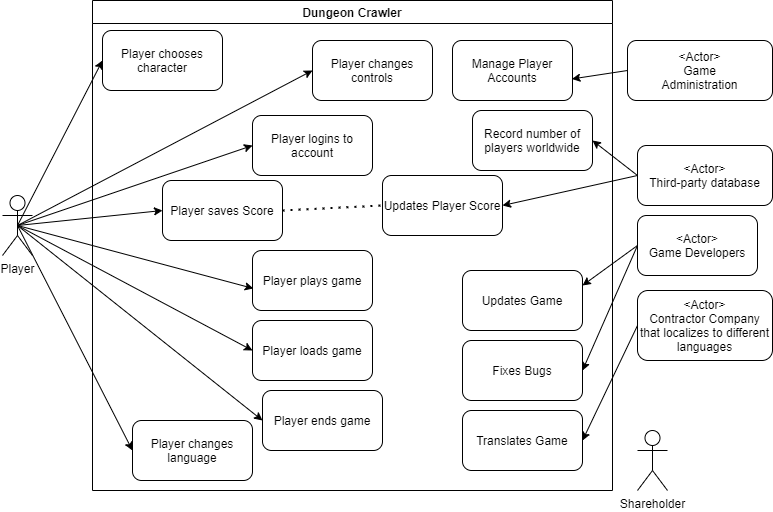

The diagram above was exported from draw.io. Its source (the exported page's mxGraphModel, read from the mxfile embedded in the PNG):
<mxGraphModel dx="782" dy="474" grid="1" gridSize="10" guides="1" tooltips="1" connect="1" arrows="1" fold="1" page="1" pageScale="1" pageWidth="850" pageHeight="1100" math="0" shadow="0">
  <root>
    <mxCell id="0" />
    <mxCell id="1" parent="0" />
    <mxCell id="avsjto6uw-Cj3dHtUeBl-38" style="rounded=0;orthogonalLoop=1;jettySize=auto;html=1;exitX=0.5;exitY=0.5;exitDx=0;exitDy=0;exitPerimeter=0;entryX=0;entryY=0.5;entryDx=0;entryDy=0;" edge="1" parent="1" source="avsjto6uw-Cj3dHtUeBl-46" target="avsjto6uw-Cj3dHtUeBl-49">
      <mxGeometry relative="1" as="geometry" />
    </mxCell>
    <mxCell id="avsjto6uw-Cj3dHtUeBl-39" style="rounded=0;orthogonalLoop=1;jettySize=auto;html=1;exitX=0.5;exitY=0.5;exitDx=0;exitDy=0;exitPerimeter=0;entryX=0;entryY=0.5;entryDx=0;entryDy=0;" edge="1" parent="1" source="avsjto6uw-Cj3dHtUeBl-46" target="avsjto6uw-Cj3dHtUeBl-48">
      <mxGeometry relative="1" as="geometry" />
    </mxCell>
    <mxCell id="avsjto6uw-Cj3dHtUeBl-40" style="rounded=0;orthogonalLoop=1;jettySize=auto;html=1;exitX=0.5;exitY=0.5;exitDx=0;exitDy=0;exitPerimeter=0;entryX=0;entryY=0.5;entryDx=0;entryDy=0;" edge="1" parent="1" source="avsjto6uw-Cj3dHtUeBl-46" target="avsjto6uw-Cj3dHtUeBl-51">
      <mxGeometry relative="1" as="geometry" />
    </mxCell>
    <mxCell id="avsjto6uw-Cj3dHtUeBl-41" style="edgeStyle=none;rounded=0;orthogonalLoop=1;jettySize=auto;html=1;exitX=0.5;exitY=0.5;exitDx=0;exitDy=0;exitPerimeter=0;entryX=0.007;entryY=0.633;entryDx=0;entryDy=0;entryPerimeter=0;" edge="1" parent="1" source="avsjto6uw-Cj3dHtUeBl-46" target="avsjto6uw-Cj3dHtUeBl-50">
      <mxGeometry relative="1" as="geometry" />
    </mxCell>
    <mxCell id="avsjto6uw-Cj3dHtUeBl-42" style="rounded=0;orthogonalLoop=1;jettySize=auto;html=1;exitX=0.5;exitY=0.5;exitDx=0;exitDy=0;exitPerimeter=0;entryX=0;entryY=0.5;entryDx=0;entryDy=0;" edge="1" parent="1" source="avsjto6uw-Cj3dHtUeBl-46" target="avsjto6uw-Cj3dHtUeBl-52">
      <mxGeometry relative="1" as="geometry" />
    </mxCell>
    <mxCell id="avsjto6uw-Cj3dHtUeBl-43" style="edgeStyle=none;rounded=0;orthogonalLoop=1;jettySize=auto;html=1;exitX=0.5;exitY=0.5;exitDx=0;exitDy=0;exitPerimeter=0;entryX=0;entryY=0.5;entryDx=0;entryDy=0;" edge="1" parent="1" source="avsjto6uw-Cj3dHtUeBl-46" target="avsjto6uw-Cj3dHtUeBl-53">
      <mxGeometry relative="1" as="geometry" />
    </mxCell>
    <mxCell id="avsjto6uw-Cj3dHtUeBl-44" style="edgeStyle=none;rounded=0;orthogonalLoop=1;jettySize=auto;html=1;exitX=0.5;exitY=0.5;exitDx=0;exitDy=0;exitPerimeter=0;entryX=0;entryY=0.5;entryDx=0;entryDy=0;" edge="1" parent="1" source="avsjto6uw-Cj3dHtUeBl-46" target="avsjto6uw-Cj3dHtUeBl-54">
      <mxGeometry relative="1" as="geometry">
        <mxPoint x="370" y="665" as="targetPoint" />
      </mxGeometry>
    </mxCell>
    <mxCell id="avsjto6uw-Cj3dHtUeBl-45" style="edgeStyle=none;rounded=0;orthogonalLoop=1;jettySize=auto;html=1;exitX=0.5;exitY=0.5;exitDx=0;exitDy=0;exitPerimeter=0;entryX=0;entryY=0.5;entryDx=0;entryDy=0;" edge="1" parent="1" source="avsjto6uw-Cj3dHtUeBl-46" target="avsjto6uw-Cj3dHtUeBl-55">
      <mxGeometry relative="1" as="geometry" />
    </mxCell>
    <mxCell id="avsjto6uw-Cj3dHtUeBl-46" value="Player" style="shape=umlActor;verticalLabelPosition=bottom;verticalAlign=top;html=1;outlineConnect=0;" vertex="1" parent="1">
      <mxGeometry x="250" y="395" width="30" height="60" as="geometry" />
    </mxCell>
    <mxCell id="avsjto6uw-Cj3dHtUeBl-47" value="Dungeon Crawler" style="swimlane;" vertex="1" parent="1">
      <mxGeometry x="340" y="200" width="520" height="490" as="geometry" />
    </mxCell>
    <mxCell id="avsjto6uw-Cj3dHtUeBl-48" value="Player logins to account" style="rounded=1;whiteSpace=wrap;html=1;" vertex="1" parent="avsjto6uw-Cj3dHtUeBl-47">
      <mxGeometry x="160" y="115" width="120" height="60" as="geometry" />
    </mxCell>
    <mxCell id="avsjto6uw-Cj3dHtUeBl-49" value="Player loads game" style="rounded=1;whiteSpace=wrap;html=1;" vertex="1" parent="avsjto6uw-Cj3dHtUeBl-47">
      <mxGeometry x="160" y="320" width="120" height="60" as="geometry" />
    </mxCell>
    <mxCell id="avsjto6uw-Cj3dHtUeBl-50" value="Player plays game" style="rounded=1;whiteSpace=wrap;html=1;" vertex="1" parent="avsjto6uw-Cj3dHtUeBl-47">
      <mxGeometry x="160" y="250" width="120" height="60" as="geometry" />
    </mxCell>
    <mxCell id="avsjto6uw-Cj3dHtUeBl-51" value="Player saves Score" style="rounded=1;whiteSpace=wrap;html=1;" vertex="1" parent="avsjto6uw-Cj3dHtUeBl-47">
      <mxGeometry x="70" y="180" width="120" height="60" as="geometry" />
    </mxCell>
    <mxCell id="avsjto6uw-Cj3dHtUeBl-52" value="Player changes controls" style="rounded=1;whiteSpace=wrap;html=1;" vertex="1" parent="avsjto6uw-Cj3dHtUeBl-47">
      <mxGeometry x="220" y="40" width="120" height="60" as="geometry" />
    </mxCell>
    <mxCell id="avsjto6uw-Cj3dHtUeBl-53" value="Player ends game" style="rounded=1;whiteSpace=wrap;html=1;" vertex="1" parent="avsjto6uw-Cj3dHtUeBl-47">
      <mxGeometry x="170" y="390" width="120" height="60" as="geometry" />
    </mxCell>
    <mxCell id="avsjto6uw-Cj3dHtUeBl-54" value="Player changes language" style="rounded=1;whiteSpace=wrap;html=1;" vertex="1" parent="avsjto6uw-Cj3dHtUeBl-47">
      <mxGeometry x="40" y="420" width="120" height="60" as="geometry" />
    </mxCell>
    <mxCell id="avsjto6uw-Cj3dHtUeBl-55" value="Player chooses character" style="rounded=1;whiteSpace=wrap;html=1;" vertex="1" parent="avsjto6uw-Cj3dHtUeBl-47">
      <mxGeometry x="10" y="30" width="120" height="60" as="geometry" />
    </mxCell>
    <mxCell id="avsjto6uw-Cj3dHtUeBl-56" value="Record number of players worldwide" style="rounded=1;whiteSpace=wrap;html=1;" vertex="1" parent="avsjto6uw-Cj3dHtUeBl-47">
      <mxGeometry x="380" y="110" width="120" height="60" as="geometry" />
    </mxCell>
    <mxCell id="avsjto6uw-Cj3dHtUeBl-57" value="Updates Game" style="rounded=1;whiteSpace=wrap;html=1;" vertex="1" parent="avsjto6uw-Cj3dHtUeBl-47">
      <mxGeometry x="370" y="270" width="120" height="60" as="geometry" />
    </mxCell>
    <mxCell id="avsjto6uw-Cj3dHtUeBl-58" value="Fixes Bugs" style="rounded=1;whiteSpace=wrap;html=1;" vertex="1" parent="avsjto6uw-Cj3dHtUeBl-47">
      <mxGeometry x="370" y="340" width="120" height="60" as="geometry" />
    </mxCell>
    <mxCell id="avsjto6uw-Cj3dHtUeBl-59" value="Translates Game" style="rounded=1;whiteSpace=wrap;html=1;" vertex="1" parent="avsjto6uw-Cj3dHtUeBl-47">
      <mxGeometry x="370" y="410" width="120" height="60" as="geometry" />
    </mxCell>
    <mxCell id="avsjto6uw-Cj3dHtUeBl-60" value="Updates Player Score" style="rounded=1;whiteSpace=wrap;html=1;" vertex="1" parent="avsjto6uw-Cj3dHtUeBl-47">
      <mxGeometry x="290" y="175" width="120" height="60" as="geometry" />
    </mxCell>
    <mxCell id="avsjto6uw-Cj3dHtUeBl-61" value="" style="endArrow=none;dashed=1;html=1;dashPattern=1 3;strokeWidth=2;exitX=1;exitY=0.5;exitDx=0;exitDy=0;entryX=0;entryY=0.5;entryDx=0;entryDy=0;" edge="1" parent="avsjto6uw-Cj3dHtUeBl-47" source="avsjto6uw-Cj3dHtUeBl-51" target="avsjto6uw-Cj3dHtUeBl-60">
      <mxGeometry width="50" height="50" relative="1" as="geometry">
        <mxPoint x="250" y="290" as="sourcePoint" />
        <mxPoint x="290" y="240" as="targetPoint" />
      </mxGeometry>
    </mxCell>
    <mxCell id="avsjto6uw-Cj3dHtUeBl-62" value="Manage Player Accounts" style="rounded=1;whiteSpace=wrap;html=1;" vertex="1" parent="avsjto6uw-Cj3dHtUeBl-47">
      <mxGeometry x="360" y="40" width="120" height="60" as="geometry" />
    </mxCell>
    <mxCell id="avsjto6uw-Cj3dHtUeBl-63" style="edgeStyle=none;rounded=0;orthogonalLoop=1;jettySize=auto;html=1;exitX=0;exitY=0.5;exitDx=0;exitDy=0;entryX=1;entryY=0.5;entryDx=0;entryDy=0;" edge="1" parent="1" source="avsjto6uw-Cj3dHtUeBl-65" target="avsjto6uw-Cj3dHtUeBl-60">
      <mxGeometry relative="1" as="geometry">
        <mxPoint x="790" y="430" as="targetPoint" />
      </mxGeometry>
    </mxCell>
    <mxCell id="avsjto6uw-Cj3dHtUeBl-64" style="edgeStyle=none;rounded=0;orthogonalLoop=1;jettySize=auto;html=1;exitX=0;exitY=0.5;exitDx=0;exitDy=0;entryX=1;entryY=0.5;entryDx=0;entryDy=0;" edge="1" parent="1" source="avsjto6uw-Cj3dHtUeBl-65" target="avsjto6uw-Cj3dHtUeBl-56">
      <mxGeometry relative="1" as="geometry" />
    </mxCell>
    <mxCell id="avsjto6uw-Cj3dHtUeBl-65" value="&amp;lt;Actor&amp;gt;&lt;br&gt;Third-party database" style="rounded=1;whiteSpace=wrap;html=1;" vertex="1" parent="1">
      <mxGeometry x="885" y="345" width="135" height="60" as="geometry" />
    </mxCell>
    <mxCell id="avsjto6uw-Cj3dHtUeBl-66" value="&amp;lt;Actor&amp;gt;&lt;br&gt;&lt;span&gt;Game&lt;/span&gt;&lt;br&gt;&lt;span&gt;Administration&lt;/span&gt;" style="rounded=1;whiteSpace=wrap;html=1;" vertex="1" parent="1">
      <mxGeometry x="875" y="240" width="145" height="60" as="geometry" />
    </mxCell>
    <mxCell id="avsjto6uw-Cj3dHtUeBl-67" style="edgeStyle=none;rounded=0;orthogonalLoop=1;jettySize=auto;html=1;exitX=0;exitY=0.5;exitDx=0;exitDy=0;entryX=1;entryY=0.5;entryDx=0;entryDy=0;" edge="1" parent="1" source="avsjto6uw-Cj3dHtUeBl-68" target="avsjto6uw-Cj3dHtUeBl-59">
      <mxGeometry relative="1" as="geometry">
        <mxPoint x="820" y="660" as="targetPoint" />
      </mxGeometry>
    </mxCell>
    <mxCell id="avsjto6uw-Cj3dHtUeBl-68" value="&amp;lt;Actor&amp;gt;&lt;br&gt;Contractor Company that localizes to different languages" style="rounded=1;whiteSpace=wrap;html=1;" vertex="1" parent="1">
      <mxGeometry x="885" y="490" width="135" height="70" as="geometry" />
    </mxCell>
    <mxCell id="avsjto6uw-Cj3dHtUeBl-69" value="Shareholder" style="shape=umlActor;verticalLabelPosition=bottom;verticalAlign=top;html=1;outlineConnect=0;" vertex="1" parent="1">
      <mxGeometry x="885" y="630" width="30" height="60" as="geometry" />
    </mxCell>
    <mxCell id="avsjto6uw-Cj3dHtUeBl-70" value="&amp;lt;Actor&amp;gt;&lt;br&gt;Game Developers" style="rounded=1;whiteSpace=wrap;html=1;" vertex="1" parent="1">
      <mxGeometry x="885" y="415" width="120" height="60" as="geometry" />
    </mxCell>
    <mxCell id="avsjto6uw-Cj3dHtUeBl-71" value="" style="endArrow=classic;html=1;exitX=0;exitY=0.5;exitDx=0;exitDy=0;entryX=1;entryY=0.25;entryDx=0;entryDy=0;" edge="1" parent="1" source="avsjto6uw-Cj3dHtUeBl-70" target="avsjto6uw-Cj3dHtUeBl-57">
      <mxGeometry width="50" height="50" relative="1" as="geometry">
        <mxPoint x="590" y="490" as="sourcePoint" />
        <mxPoint x="640" y="440" as="targetPoint" />
      </mxGeometry>
    </mxCell>
    <mxCell id="avsjto6uw-Cj3dHtUeBl-72" value="" style="endArrow=classic;html=1;exitX=0;exitY=0.5;exitDx=0;exitDy=0;entryX=1;entryY=0.5;entryDx=0;entryDy=0;" edge="1" parent="1" source="avsjto6uw-Cj3dHtUeBl-70" target="avsjto6uw-Cj3dHtUeBl-58">
      <mxGeometry width="50" height="50" relative="1" as="geometry">
        <mxPoint x="590" y="490" as="sourcePoint" />
        <mxPoint x="640" y="440" as="targetPoint" />
      </mxGeometry>
    </mxCell>
    <mxCell id="avsjto6uw-Cj3dHtUeBl-73" value="" style="endArrow=classic;html=1;entryX=0.995;entryY=0.641;entryDx=0;entryDy=0;entryPerimeter=0;" edge="1" parent="1" target="avsjto6uw-Cj3dHtUeBl-62">
      <mxGeometry width="50" height="50" relative="1" as="geometry">
        <mxPoint x="875" y="270" as="sourcePoint" />
        <mxPoint x="925" y="220" as="targetPoint" />
      </mxGeometry>
    </mxCell>
  </root>
</mxGraphModel>